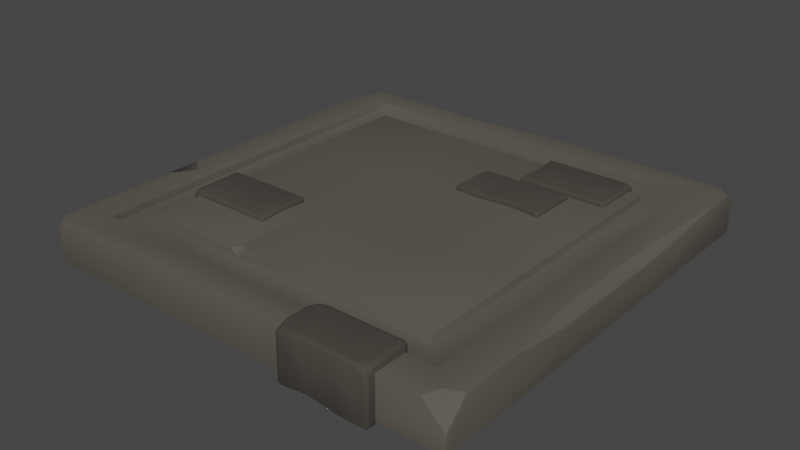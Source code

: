 # Source: FloorTile_1.blend  (saved by Blender 3.5.10; exported with 4.5.12 LTS)
import bpy
from mathutils import Matrix  # noqa: F401  (used for matrix-valued properties, if any)

bpy.ops.wm.read_factory_settings(use_empty=True)
scene = bpy.context.scene
scene.name = 'Scene'

# ---- collections
col_collection = bpy.data.collections.new('Collection'); scene.collection.children.link(col_collection)

# ---- materials (node trees are filled in below, after node groups)
mat_tiles = bpy.data.materials.new('Tiles')
mat_tiles.use_transparent_shadow = False
mat_tiles_002 = bpy.data.materials.new('Tiles.002')
mat_tiles_002.use_transparent_shadow = False

# ---- material node trees
mat_tiles.use_nodes = True; mat_tiles.node_tree.nodes.clear()
_N = mat_tiles.node_tree.nodes; _L = mat_tiles.node_tree.links
n0 = _N.new('ShaderNodeBsdfPrincipled'); n0.name = 'Principled BSDF'; n0.location = (10, 300)
n0.distribution = 'GGX'
n0.subsurface_method = 'RANDOM_WALK_SKIN'
n0.inputs[0].default_value = (0.09462, 0.08403, 0.06758, 1.0)
n0.inputs[2].default_value = 1.0
n0.inputs[3].default_value = 1.45
n0.inputs[27].default_value = (0.0, 0.0, 0.0, 1.0)
n0.inputs[28].default_value = 1.0
n1 = _N.new('ShaderNodeOutputMaterial'); n1.name = 'Material Output'; n1.location = (300, 300)
_L.new(n0.outputs[0], n1.inputs[0])
n1.is_active_output = True
mat_tiles_002.use_nodes = True; mat_tiles_002.node_tree.nodes.clear()
_N = mat_tiles_002.node_tree.nodes; _L = mat_tiles_002.node_tree.links
n0 = _N.new('ShaderNodeBsdfPrincipled'); n0.name = 'Principled BSDF'; n0.location = (10, 300)
n0.distribution = 'GGX'
n0.subsurface_method = 'RANDOM_WALK_SKIN'
n0.inputs[0].default_value = (0.05497, 0.04906, 0.03984, 1.0)
n0.inputs[2].default_value = 1.0
n0.inputs[3].default_value = 1.45
n0.inputs[27].default_value = (0.0, 0.0, 0.0, 1.0)
n0.inputs[28].default_value = 1.0
n1 = _N.new('ShaderNodeOutputMaterial'); n1.name = 'Material Output'; n1.location = (300, 300)
_L.new(n0.outputs[0], n1.inputs[0])
n1.is_active_output = True

# ---- world
world_world = bpy.data.worlds.new('World'); scene.world = world_world
world_world.use_nodes = True; world_world.node_tree.nodes.clear()
_N = world_world.node_tree.nodes; _L = world_world.node_tree.links
n0 = _N.new('ShaderNodeOutputWorld'); n0.name = 'World Output'; n0.location = (300, 300)
n1 = _N.new('ShaderNodeBackground'); n1.name = 'Background'; n1.location = (10, 300)
n1.inputs[0].default_value = (0.05088, 0.05088, 0.05088, 1.0)
_L.new(n1.outputs[0], n0.inputs[0])
n0.is_active_output = True
world_world.color = (0.05088, 0.05088, 0.05088)
world_world.use_sun_shadow = False
world_world.sun_shadow_jitter_overblur = 0.0

# ---- meshes
me_plane = bpy.data.meshes.new('Plane')
me_plane.from_pydata([(-0.8461, -0.8461, 0.0), (0.8461, -0.8461, 0.0), (-0.8461, 0.8461, 0.0), (0.8461, 0.8461, 0.0), (-1.0, 1.0, -0.1937), (-1.0, -1.0, -0.1937), (1.0, -1.0, -0.1937), (1.0, 1.0, -0.1937), (-0.7154, 0.7154, -0.03256), (-0.7154, -0.7154, -0.03256), (0.7154, -0.7154, -0.03256), (0.7154, 0.7154, -0.03256), (-0.8461, 0.8461, -0.03256), (-0.8461, -0.8461, -0.03256), (0.8461, -0.8461, -0.03256), (0.8461, 0.8461, -0.03256), (-0.7154, 0.7154, 0.0007542), (-0.7154, -0.7154, 0.0007542), (0.7154, -0.7154, 0.0007542), (0.7154, 0.7154, 0.0007542), (-1.0, 0.3333, 0.0), (-1.0, 0.3333, -0.1937), (-1.0, -0.3333, -0.1937), (1.0, -0.3333, -0.1937), (1.0, 0.3333, -0.1937), (-0.8461, 0.282, 0.0), (-0.8461, -0.282, 0.0), (0.8461, -0.282, 0.0), (0.8461, 0.282, 0.0), (-0.8461, 0.282, -0.03256), (-0.8461, -0.282, -0.03256), (0.8461, -0.282, -0.03256), (0.8461, 0.282, -0.03256), (-0.7154, 0.2385, -0.03256), (-0.7154, -0.2385, -0.03256), (0.7154, -0.2385, -0.03256), (0.7154, 0.2385, -0.03256), (-0.7154, 0.2385, 0.0007542), (-0.7154, -0.2385, 0.0007542), (0.7154, -0.2385, 0.0007542), (0.7154, 0.2385, 0.0007542), (-0.3333, -1.0, 0.0), (0.3333, -1.0, 0.0), (0.3333, 1.0, 0.0), (-0.3333, -1.0, -0.1937), (0.3333, -1.0, -0.1937), (0.3333, 1.0, -0.1937), (-0.3333, 1.0, -0.1937), (-0.282, -0.8461, 0.0), (0.282, -0.8461, 0.0), (0.282, 0.8461, 0.0), (-0.282, 0.8461, 0.0), (-0.282, -0.8461, -0.03256), (0.282, -0.8461, -0.03256), (0.282, 0.8461, -0.03256), (-0.282, 0.8461, -0.03256), (-0.2385, -0.7154, -0.03256), (0.2385, -0.7154, -0.03256), (0.2385, 0.7154, -0.03256), (-0.2385, 0.7154, -0.03256), (0.2385, -0.7154, 0.0007542), (0.2385, 0.7154, 0.0007542), (-0.2385, 0.7154, 0.0007542), (-0.2385, -0.2385, 0.0007542), (0.2385, -0.2385, 0.0007542), (-0.2385, 0.2385, 0.0007542), (0.2385, 0.2385, 0.0007542), (0.3333, -0.3333, -0.1937), (-0.3333, -0.3333, -0.1937), (0.3333, 0.3333, -0.1937), (-0.3333, 0.3333, -0.1937), (0.9272, -0.9272, 0.0), (1.0, -0.897, 0.0), (1.0, -1.0, -0.103), (0.897, -1.0, 0.0), (0.9673, 0.9673, 0.0), (0.9537, 1.0, 0.0), (1.0, 1.0, -0.04627), (1.0, 0.9537, 0.0), (-0.9477, 0.9477, 0.0), (-1.0, 0.7765, 0.0), (-1.0, 1.0, -0.07397), (-0.9734, -0.9734, 0.0), (-0.9624, -1.0, 0.0), (-1.0, -1.0, -0.03763), (-1.0, -0.9624, 0.0), (-1.0, -0.2565, 0.0), (-0.9271, -0.309, 0.0), (-1.0, -0.4102, 0.0), (-1.0, -0.3333, -0.07687), (-0.2755, -0.7154, 0.0007542), (-0.2385, -0.6783, 0.0007542), (-0.2014, -0.7154, 0.0007542), (-0.2385, -0.7154, -0.03251), (0.9595, -0.3198, 0.0), (1.0, -0.3333, -0.04052), (1.0, -0.6389, 0.0), (1.0, 0.3333, -0.04052), (0.9595, 0.3198, 0.0), (1.0, 0.8315, 0.0), (-0.3218, 0.9653, 0.0), (-0.3333, 1.0, -0.0347), (0.06528, 1.0, 0.0), (-0.9607, 1.0, -0.0347), (-0.9404, 0.9653, 0.0)], [(87, 89), (91, 93)], [(50, 54, 15, 3), (69, 46, 7, 24), (2, 79, 80, 20, 25), (28, 98, 99, 78, 75, 3), (3, 75, 76, 43, 50), (0, 82, 83, 41, 48), (25, 20, 86, 87, 26), (42, 45, 6, 73, 74), (50, 43, 102, 100, 51), (35, 39, 18, 10), (48, 52, 13, 0), (27, 31, 14, 1), (25, 29, 12, 2), (34, 30, 13, 9), (57, 53, 14, 10), (36, 32, 15, 11), (59, 55, 12, 8), (66, 40, 19, 61), (33, 37, 16, 8), (58, 61, 19, 11), (9, 17, 38, 34), (34, 38, 37, 33), (60, 18, 39, 64), (64, 39, 40, 66), (10, 14, 31, 35), (35, 31, 32, 36), (8, 12, 29, 33), (33, 29, 30, 34), (0, 13, 30, 26), (26, 30, 29, 25), (3, 15, 32, 28), (28, 32, 31, 27), (11, 19, 40, 36), (36, 40, 39, 35), (1, 71, 72, 96, 94, 27), (73, 6, 23, 95, 96, 72), (81, 4, 21, 20, 80), (26, 87, 88, 85, 82, 0), (89, 22, 5, 84, 85, 88), (27, 94, 98, 28), (45, 67, 23, 6), (67, 69, 24, 23), (22, 21, 70, 68), (68, 70, 69, 67), (5, 22, 68, 44), (44, 68, 67, 45), (38, 63, 65, 37), (63, 64, 66, 65), (57, 60, 92, 93, 56), (56, 93, 90, 17, 9), (10, 18, 60, 57), (92, 60, 64, 63, 91), (8, 16, 62, 59), (59, 62, 61, 58), (37, 65, 62, 16), (65, 66, 61, 62), (11, 15, 54, 58), (58, 54, 55, 59), (9, 13, 52, 56), (56, 52, 53, 57), (1, 14, 53, 49), (49, 53, 52, 48), (77, 7, 46, 43, 76), (51, 100, 104, 79, 2), (84, 5, 44, 41, 83), (48, 41, 42, 49), (41, 44, 45, 42), (101, 47, 4, 81, 103), (21, 4, 47, 70), (70, 47, 46, 69), (2, 12, 55, 51), (51, 55, 54, 50), (71, 74, 73, 72), (49, 42, 74, 71, 1), (75, 78, 77, 76), (97, 24, 7, 77, 78, 99), (79, 104, 103, 81, 80), (82, 85, 84, 83), (86, 89, 88, 87), (20, 21, 22, 89, 86), (90, 93, 92, 91), (17, 90, 91, 63, 38), (94, 96, 95), (97, 99, 98), (94, 95, 97, 98), (95, 23, 24, 97), (100, 102, 101), (103, 104, 100, 101), (43, 46, 47, 101, 102)])
me_plane.polygons.foreach_set('use_smooth', [True] * 89)
_uv = me_plane.uv_layers.new(name='UVMap')
_uv.uv.foreach_set('vector', [0.641, 0.9231, 0.641, 0.9231, 0.9231, 0.9231, 0.9231, 0.9231, 0.6667, 0.6667, 0.6667, 1.0, 1.0, 1.0, 1.0, 0.6667, 0.07693, 0.9231, 0.02615, 0.9738, 0.0, 0.8883, 0.0, 0.6667, 0.07693, 0.641, 0.9231, 0.641, 0.9797, 0.6599, 1.0, 0.9158, 1.0, 0.9769, 0.9836, 0.9836, 0.9231, 0.9231, 0.9231, 0.9231, 0.9836, 0.9836, 0.9769, 1.0, 0.6667, 1.0, 0.641, 0.9231, 0.07693, 0.07693, 0.01331, 0.01331, 0.01882, 0.0, 0.3333, 0.0, 0.359, 0.07693, 0.07693, 0.641, 0.0, 0.6667, 0.0, 0.3718, 0.03646, 0.3455, 0.07693, 0.359, 0.6667, 0.0, 0.6667, 0.0, 1.0, 0.0, 1.0, 0.0, 0.9485, 0.0, 0.641, 0.9231, 0.6667, 1.0, 0.5326, 1.0, 0.3391, 0.9827, 0.359, 0.9231, 0.8577, 0.3808, 0.8577, 0.3808, 0.8577, 0.1423, 0.8577, 0.1423, 0.359, 0.07693, 0.359, 0.07693, 0.07693, 0.07693, 0.07693, 0.07693, 0.9231, 0.359, 0.9231, 0.359, 0.9231, 0.07693, 0.9231, 0.07693, 0.07693, 0.641, 0.07693, 0.641, 0.07693, 0.9231, 0.07693, 0.9231, 0.1423, 0.3808, 0.07693, 0.359, 0.07693, 0.07693, 0.1423, 0.1423, 0.6192, 0.1423, 0.641, 0.07693, 0.9231, 0.07693, 0.8577, 0.1423, 0.8577, 0.6192, 0.9231, 0.641, 0.9231, 0.9231, 0.8577, 0.8577, 0.3808, 0.8577, 0.359, 0.9231, 0.07693, 0.9231, 0.1423, 0.8577, 0.6192, 0.6192, 0.8577, 0.6192, 0.8577, 0.8577, 0.6192, 0.8577, 0.1423, 0.6192, 0.1423, 0.6192, 0.1423, 0.8577, 0.1423, 0.8577, 0.6192, 0.8577, 0.6192, 0.8577, 0.8577, 0.8577, 0.8577, 0.8577, 0.1423, 0.1423, 0.1423, 0.1423, 0.1423, 0.3808, 0.1423, 0.3808, 0.1423, 0.3808, 0.1423, 0.3808, 0.1423, 0.6192, 0.1423, 0.6192, 0.6192, 0.1423, 0.8577, 0.1423, 0.8577, 0.3808, 0.6192, 0.3808, 0.6192, 0.3808, 0.8577, 0.3808, 0.8577, 0.6192, 0.6192, 0.6192, 0.8577, 0.1423, 0.9231, 0.07693, 0.9231, 0.359, 0.8577, 0.3808, 0.8577, 0.3808, 0.9231, 0.359, 0.9231, 0.641, 0.8577, 0.6192, 0.1423, 0.8577, 0.07693, 0.9231, 0.07693, 0.641, 0.1423, 0.6192, 0.1423, 0.6192, 0.07693, 0.641, 0.07693, 0.359, 0.1423, 0.3808, 0.07693, 0.07693, 0.07693, 0.07693, 0.07693, 0.359, 0.07693, 0.359, 0.07693, 0.359, 0.07693, 0.359, 0.07693, 0.641, 0.07693, 0.641, 0.9231, 0.9231, 0.9231, 0.9231, 0.9231, 0.641, 0.9231, 0.641, 0.9231, 0.641, 0.9231, 0.641, 0.9231, 0.359, 0.9231, 0.359, 0.8577, 0.8577, 0.8577, 0.8577, 0.8577, 0.6192, 0.8577, 0.6192, 0.8577, 0.6192, 0.8577, 0.6192, 0.8577, 0.3808, 0.8577, 0.3808, 0.9231, 0.07693, 0.9636, 0.03642, 1.0, 0.05151, 1.0, 0.1805, 0.9797, 0.3401, 0.9231, 0.359, 1.0, 0.0, 1.0, 0.0, 1.0, 0.3333, 1.0, 0.3333, 1.0, 0.1805, 1.0, 0.05151, 0.0, 1.0, 0.0, 1.0, 0.0, 0.6667, 0.0, 0.6667, 0.0, 0.8883, 0.07693, 0.359, 0.03646, 0.3455, 0.0, 0.2949, 0.0, 0.01882, 0.01331, 0.01331, 0.07693, 0.07693, 0.0, 0.3333, 0.0, 0.3333, 0.0, 0.0, 0.0, 0.0, 0.0, 0.01882, 0.0, 0.2949, 0.9231, 0.359, 0.9797, 0.3401, 0.9797, 0.6599, 0.9231, 0.641, 0.6667, 0.0, 0.6667, 0.3333, 1.0, 0.3333, 1.0, 0.0, 0.6667, 0.3333, 0.6667, 0.6667, 1.0, 0.6667, 1.0, 0.3333, 0.0, 0.3333, 0.0, 0.6667, 0.3333, 0.6667, 0.3333, 0.3333, 0.3333, 0.3333, 0.3333, 0.6667, 0.6667, 0.6667, 0.6667, 0.3333, 0.0, 0.0, 0.0, 0.3333, 0.3333, 0.3333, 0.3333, 0.0, 0.3333, 0.0, 0.3333, 0.3333, 0.6667, 0.3333, 0.6667, 0.0, 0.1423, 0.3808, 0.3808, 0.3808, 0.3808, 0.6192, 0.1423, 0.6192, 0.3808, 0.3808, 0.6192, 0.3808, 0.6192, 0.6192, 0.3808, 0.6192, 0.6192, 0.1423, 0.6192, 0.1423, 0.3993, 0.1423, 0.3808, 0.1423, 0.3808, 0.1423, 0.3808, 0.1423, 0.3808, 0.1423, 0.3622, 0.1423, 0.1423, 0.1423, 0.1423, 0.1423, 0.8577, 0.1423, 0.8577, 0.1423, 0.6192, 0.1423, 0.6192, 0.1423, 0.3993, 0.1423, 0.6192, 0.1423, 0.6192, 0.3808, 0.3808, 0.3808, 0.3808, 0.1608, 0.1423, 0.8577, 0.1423, 0.8577, 0.3808, 0.8577, 0.3808, 0.8577, 0.3808, 0.8577, 0.3808, 0.8577, 0.6192, 0.8577, 0.6192, 0.8577, 0.1423, 0.6192, 0.3808, 0.6192, 0.3808, 0.8577, 0.1423, 0.8577, 0.3808, 0.6192, 0.6192, 0.6192, 0.6192, 0.8577, 0.3808, 0.8577, 0.8577, 0.8577, 0.9231, 0.9231, 0.641, 0.9231, 0.6192, 0.8577, 0.6192, 0.8577, 0.641, 0.9231, 0.359, 0.9231, 0.3808, 0.8577, 0.1423, 0.1423, 0.07693, 0.07693, 0.359, 0.07693, 0.3808, 0.1423, 0.3808, 0.1423, 0.359, 0.07693, 0.641, 0.07693, 0.6192, 0.1423, 0.9231, 0.07693, 0.9231, 0.07693, 0.641, 0.07693, 0.641, 0.07693, 0.641, 0.07693, 0.641, 0.07693, 0.359, 0.07693, 0.359, 0.07693, 1.0, 1.0, 1.0, 1.0, 0.6667, 1.0, 0.6667, 1.0, 0.9769, 1.0, 0.359, 0.9231, 0.3391, 0.9827, 0.0298, 0.9827, 0.02615, 0.9738, 0.07693, 0.9231, 0.0, 0.0, 0.0, 0.0, 0.3333, 0.0, 0.3333, 0.0, 0.01882, 0.0, 0.359, 0.07693, 0.3333, 0.0, 0.6667, 0.0, 0.641, 0.07693, 0.3333, 0.0, 0.3333, 0.0, 0.6667, 0.0, 0.6667, 0.0, 0.3333, 1.0, 0.3333, 1.0, 0.0, 1.0, 0.0, 1.0, 0.01963, 1.0, 0.0, 0.6667, 0.0, 1.0, 0.3333, 1.0, 0.3333, 0.6667, 0.3333, 0.6667, 0.3333, 1.0, 0.6667, 1.0, 0.6667, 0.6667, 0.07693, 0.9231, 0.07693, 0.9231, 0.359, 0.9231, 0.359, 0.9231, 0.359, 0.9231, 0.359, 0.9231, 0.641, 0.9231, 0.641, 0.9231, 0.9636, 0.03642, 0.9485, 0.0, 1.0, 0.0, 1.0, 0.05151, 0.641, 0.07693, 0.6667, 0.0, 0.9485, 0.0, 0.9636, 0.03642, 0.9231, 0.07693, 0.9836, 0.9836, 1.0, 0.9769, 1.0, 1.0, 0.9769, 1.0, 1.0, 0.6667, 1.0, 0.6667, 1.0, 1.0, 1.0, 1.0, 1.0, 0.9769, 1.0, 0.9158, 0.02615, 0.9738, 0.0298, 0.9827, 0.01963, 1.0, 0.0, 1.0, 0.0, 0.8883, 0.01331, 0.01331, 0.0, 0.01882, 0.0, 0.0, 0.01882, 0.0, 0.0, 0.3718, 0.0, 0.3333, 0.0, 0.2949, 0.03646, 0.3455, 0.0, 0.6667, 0.0, 0.6667, 0.0, 0.3333, 0.0, 0.3333, 0.0, 0.3718, 0.3622, 0.1423, 0.3808, 0.1423, 0.3993, 0.1423, 0.3808, 0.1608, 0.1423, 0.1423, 0.3622, 0.1423, 0.3808, 0.1608, 0.3808, 0.3808, 0.1423, 0.3808, 0.9797, 0.3401, 1.0, 0.1805, 1.0, 0.3333, 1.0, 0.6667, 1.0, 0.9158, 1.0, 0.6599, 0.9797, 0.3401, 1.0, 0.3333, 1.0, 0.6667, 0.9797, 0.6599, 1.0, 0.3333, 1.0, 0.3333, 1.0, 0.6667, 1.0, 0.6667, 0.3391, 0.9827, 0.5326, 1.0, 0.3333, 1.0, 0.01963, 1.0, 0.0298, 0.9827, 0.3391, 0.9827, 0.3333, 1.0, 0.6667, 1.0, 0.6667, 1.0, 0.3333, 1.0, 0.3333, 1.0, 0.5326, 1.0])
me_plane.materials.append(mat_tiles)
me_plane.update()
me_plane_001 = bpy.data.meshes.new('Plane.001')
me_plane_001.from_pydata([(-1.0, -1.0, 0.2698), (1.0, -1.0, 0.2698), (-1.0, 1.0, 0.2698), (-1.0, 1.0, -0.0827), (-1.0, -1.0, -0.0827), (1.0, -1.0, -0.0827), (1.0, 1.0, -0.0827), (-0.3333, -1.0, 0.2698), (0.3333, -1.0, 0.2698), (0.3333, 1.0, 0.2698), (-0.3333, 1.0, 0.2698), (-0.3333, -1.0, -0.0827), (0.3333, -1.0, -0.0827), (0.3333, 1.0, -0.0827), (-0.3333, 1.0, -0.0827), (-0.9452, 0.0, 0.2698), (1.0, 0.0, 0.2698), (-0.9452, 0.0, -0.0827), (1.0, 0.0, -0.0827), (-0.3333, 0.0, -0.0827), (0.3333, 0.0, -0.0827), (-0.3333, 0.0, 0.2698), (0.3333, 0.0, 0.2698), (0.8329, 1.0, 0.2698), (1.0, 1.0, 0.1027), (1.0, 0.8329, 0.2698)], [], [(20, 13, 6, 18), (10, 14, 3, 2), (8, 12, 5, 1), (24, 6, 13, 9, 23), (15, 17, 4, 0), (0, 4, 11, 7), (7, 11, 12, 8), (22, 16, 25, 23, 9), (9, 13, 14, 10), (17, 3, 14, 19), (19, 14, 13, 20), (15, 21, 10, 2), (21, 22, 9, 10), (7, 8, 22, 21), (0, 7, 21, 15), (11, 19, 20, 12), (4, 17, 19, 11), (2, 3, 17, 15), (1, 5, 18, 16), (12, 20, 18, 5), (8, 1, 16, 22), (23, 25, 24), (16, 18, 6, 24, 25)])
me_plane_001.polygons.foreach_set('use_smooth', [True] * 23)
_uv = me_plane_001.uv_layers.new(name='UVMap')
_uv.uv.foreach_set('vector', [0.6667, 0.5, 0.6667, 1.0, 1.0, 1.0, 1.0, 0.5, 0.3333, 1.0, 0.3333, 1.0, 0.0, 1.0, 0.0, 1.0, 0.6667, 0.0, 0.6667, 0.0, 1.0, 0.0, 1.0, 0.0, 1.0, 1.0, 1.0, 1.0, 0.6667, 1.0, 0.6667, 1.0, 0.9165, 1.0, 0.0, 0.5, 0.0, 0.5, 0.0, 0.0, 0.0, 0.0, 0.0, 0.0, 0.0, 0.0, 0.3333, 0.0, 0.3333, 0.0, 0.3333, 0.0, 0.3333, 0.0, 0.6667, 0.0, 0.6667, 0.0, 0.6667, 0.5, 1.0, 0.5, 1.0, 0.9165, 0.9165, 1.0, 0.6667, 1.0, 0.6667, 1.0, 0.6667, 1.0, 0.3333, 1.0, 0.3333, 1.0, 0.0, 0.5, 0.0, 1.0, 0.3333, 1.0, 0.3333, 0.5, 0.3333, 0.5, 0.3333, 1.0, 0.6667, 1.0, 0.6667, 0.5, 0.0, 0.5, 0.3333, 0.5, 0.3333, 1.0, 0.0, 1.0, 0.3333, 0.5, 0.6667, 0.5, 0.6667, 1.0, 0.3333, 1.0, 0.3333, 0.0, 0.6667, 0.0, 0.6667, 0.5, 0.3333, 0.5, 0.0, 0.0, 0.3333, 0.0, 0.3333, 0.5, 0.0, 0.5, 0.3333, 0.0, 0.3333, 0.5, 0.6667, 0.5, 0.6667, 0.0, 0.0, 0.0, 0.0, 0.5, 0.3333, 0.5, 0.3333, 0.0, 0.0, 1.0, 0.0, 1.0, 0.0, 0.5, 0.0, 0.5, 1.0, 0.0, 1.0, 0.0, 1.0, 0.5, 1.0, 0.5, 0.6667, 0.0, 0.6667, 0.5, 1.0, 0.5, 1.0, 0.0, 0.6667, 0.0, 1.0, 0.0, 1.0, 0.5, 0.6667, 0.5, 0.9165, 1.0, 1.0, 0.9165, 1.0, 1.0, 1.0, 0.5, 1.0, 0.5, 1.0, 1.0, 1.0, 1.0, 1.0, 0.9165])
me_plane_001.materials.append(mat_tiles_002)
me_plane_001.update()
me_plane_002 = bpy.data.meshes.new('Plane.002')
me_plane_002.from_pydata([(-1.0, -1.0, 0.2698), (0.3333, -0.8918, 0.2698), (-1.0, 1.0, -0.0827), (-1.0, -1.0, -0.0827), (1.0, -1.0, -0.0827), (1.0, 1.0, -0.0827), (-1.0, 1.0, 0.05138), (1.0, 0.7816, 0.2698), (1.0, 1.0, 0.05138), (-0.3333, -1.0, -0.0827), (0.3333, -0.8918, -0.0827), (0.3333, 1.0, -0.0827), (-0.3333, 1.0, -0.0827), (0.3333, 0.7816, 0.2698), (-0.3333, 0.7816, 0.2698), (-0.3333, 1.0, 0.05138), (0.3333, 1.0, 0.05138), (-0.3333, -1.0, 0.1724), (-0.4308, -1.0, 0.2698), (-0.3333, -0.9026, 0.2698), (-0.2359, -1.0, 0.2698), (1.0, -0.9109, 0.2698), (1.0, -1.0, 0.1807), (0.9109, -1.0, 0.2698), (-1.0, 0.6196, 0.2698), (-1.0, 0.8961, 0.1553), (-0.8381, 0.7816, 0.2698)], [(17, 19)], [(15, 12, 2, 6), (10, 11, 5, 4), (22, 4, 5, 8, 7, 21), (7, 8, 16, 13), (1, 10, 4, 22, 23), (6, 2, 3, 0, 24, 25), (13, 16, 15, 14), (20, 1, 13, 14, 19), (0, 3, 9, 17, 18), (14, 15, 6, 25, 26), (3, 2, 12, 9), (9, 12, 11, 10), (8, 5, 11, 16), (16, 11, 12, 15), (17, 20, 19, 18), (17, 9, 10, 1, 20), (21, 23, 22), (1, 23, 21, 7, 13), (24, 26, 25), (0, 18, 19, 14, 26, 24)])
me_plane_002.polygons.foreach_set('use_smooth', [True] * 20)
_uv = me_plane_002.uv_layers.new(name='UVMap')
_uv.uv.foreach_set('vector', [0.3333, 1.0, 0.3333, 1.0, 0.0, 1.0, 0.0, 1.0, 0.6667, 0.0, 0.6667, 1.0, 1.0, 1.0, 1.0, 0.0, 1.0, 0.0, 1.0, 0.0, 1.0, 1.0, 1.0, 1.0, 1.0, 0.8908, 1.0, 0.04455, 1.0, 0.8908, 1.0, 1.0, 0.6667, 1.0, 0.6667, 0.8908, 0.6667, 0.0, 0.6667, 0.0, 1.0, 0.0, 1.0, 0.0, 0.9555, 0.0, 0.0, 1.0, 0.0, 1.0, 0.0, 0.0, 0.0, 0.0, 0.0, 0.8098, 0.0, 0.948, 0.6667, 0.8908, 0.6667, 1.0, 0.3333, 1.0, 0.3333, 0.8908, 0.382, 0.0, 0.6667, 0.0, 0.6667, 0.8908, 0.3333, 0.8908, 0.3333, 0.04871, 0.0, 0.0, 0.0, 0.0, 0.3333, 0.0, 0.3333, 0.0, 0.2846, 0.0, 0.3333, 0.8908, 0.3333, 1.0, 0.0, 1.0, 0.0, 0.948, 0.08096, 0.8908, 0.0, 0.0, 0.0, 1.0, 0.3333, 1.0, 0.3333, 0.0, 0.3333, 0.0, 0.3333, 1.0, 0.6667, 1.0, 0.6667, 0.0, 1.0, 1.0, 1.0, 1.0, 0.6667, 1.0, 0.6667, 1.0, 0.6667, 1.0, 0.6667, 1.0, 0.3333, 1.0, 0.3333, 1.0, 0.3333, 0.0, 0.382, 0.0, 0.3333, 0.04871, 0.2846, 0.0, 0.3333, 0.0, 0.3333, 0.0, 0.6667, 0.0, 0.6667, 0.0, 0.382, 0.0, 1.0, 0.04455, 0.9555, 0.0, 1.0, 0.0, 0.6667, 0.0, 0.9555, 0.0, 1.0, 0.04455, 1.0, 0.8908, 0.6667, 0.8908, 0.0, 0.8098, 0.08096, 0.8908, 0.0, 0.948, 0.0, 0.0, 0.2846, 0.0, 0.3333, 0.04871, 0.3333, 0.8908, 0.08096, 0.8908, 0.0, 0.8098])
me_plane_002.materials.append(mat_tiles_002)
me_plane_002.update()
me_plane_004 = bpy.data.meshes.new('Plane.004')
me_plane_004.from_pydata([(-1.0, -1.0, 0.3537), (1.0, -1.0, 0.3537), (-1.0, -1.0, -0.59), (1.0, -1.0, -0.59), (1.0, 1.0, -0.59), (-0.3333, -0.8391, 0.3537), (0.3333, -1.0, 0.3537), (0.3333, 1.0, 0.3537), (-0.3333, 1.0, 0.3537), (-0.3333, -1.0, -0.59), (0.3333, -1.0, -0.59), (0.3333, 1.0, -0.59), (-0.3333, 1.0, -0.59), (-1.0, 1.0, -0.1181), (1.0, 1.0, -0.1181), (1.0, -1.0, -0.1181), (-1.0, -1.0, -0.1181), (-0.3333, -1.0, -0.1181), (0.3333, -1.0, -0.1181), (0.3333, 1.0, -0.1181), (-0.3333, 1.0, -0.1181), (0.7576, 1.0, 0.3537), (1.0, 1.0, 0.1114), (1.0, 0.7576, 0.3537), (-1.0, 0.786, -0.59), (-0.786, 1.0, -0.59), (-1.0, 1.0, -0.376), (-1.0, 1.0, 0.1076), (-0.4641, 1.0, 0.3537), (-1.0, 0.7539, 0.3537)], [], [(10, 11, 4, 3), (13, 26, 24, 2, 16), (18, 10, 3, 15), (15, 3, 4, 14), (16, 2, 9, 17), (17, 9, 10, 18), (14, 4, 11, 19), (19, 11, 12, 20), (20, 12, 25, 26, 13), (9, 12, 11, 10), (8, 20, 13, 27, 28), (5, 6, 7, 8), (7, 19, 20, 8), (6, 1, 23, 21, 7), (5, 17, 18, 6), (0, 16, 17, 5), (0, 5, 8, 28, 29), (22, 14, 19, 7, 21), (6, 18, 15, 1), (21, 23, 22), (1, 15, 14, 22, 23), (24, 26, 25), (2, 24, 25, 12, 9), (27, 29, 28), (27, 13, 16, 0, 29)])
me_plane_004.polygons.foreach_set('use_smooth', [True] * 25)
_uv = me_plane_004.uv_layers.new(name='UVMap')
_uv.uv.foreach_set('vector', [0.6667, 0.0, 0.6667, 1.0, 1.0, 1.0, 1.0, 0.0, 0.0, 1.0, 0.0, 1.0, 0.0, 0.893, 0.0, 0.0, 0.0, 0.0, 0.6667, 0.0, 0.6667, 0.0, 1.0, 0.0, 1.0, 0.0, 1.0, 0.0, 1.0, 0.0, 1.0, 1.0, 1.0, 1.0, 0.0, 0.0, 0.0, 0.0, 0.3333, 0.0, 0.3333, 0.0, 0.3333, 0.0, 0.3333, 0.0, 0.6667, 0.0, 0.6667, 0.0, 1.0, 1.0, 1.0, 1.0, 0.6667, 1.0, 0.6667, 1.0, 0.6667, 1.0, 0.6667, 1.0, 0.3333, 1.0, 0.3333, 1.0, 0.3333, 1.0, 0.3333, 1.0, 0.107, 1.0, 0.0, 1.0, 0.0, 1.0, 0.3333, 0.0, 0.3333, 1.0, 0.6667, 1.0, 0.6667, 0.0, 0.3333, 1.0, 0.3333, 1.0, 0.0, 1.0, 0.0, 1.0, 0.268, 1.0, 0.3333, 0.0, 0.6667, 0.0, 0.6667, 1.0, 0.3333, 1.0, 0.6667, 1.0, 0.6667, 1.0, 0.3333, 1.0, 0.3333, 1.0, 0.6667, 0.0, 1.0, 0.0, 1.0, 0.8788, 0.8788, 1.0, 0.6667, 1.0, 0.3333, 0.0, 0.3333, 0.0, 0.6667, 0.0, 0.6667, 0.0, 0.0, 0.0, 0.0, 0.0, 0.3333, 0.0, 0.3333, 0.0, 0.0, 0.0, 0.3333, 0.0, 0.3333, 1.0, 0.268, 1.0, 0.0, 0.877, 1.0, 1.0, 1.0, 1.0, 0.6667, 1.0, 0.6667, 1.0, 0.8788, 1.0, 0.6667, 0.0, 0.6667, 0.0, 1.0, 0.0, 1.0, 0.0, 0.8788, 1.0, 1.0, 0.8788, 1.0, 1.0, 1.0, 0.0, 1.0, 0.0, 1.0, 1.0, 1.0, 1.0, 1.0, 0.8788, 0.0, 0.893, 0.0, 1.0, 0.107, 1.0, 0.0, 0.0, 0.0, 0.893, 0.107, 1.0, 0.3333, 1.0, 0.3333, 0.0, 0.0, 1.0, 0.0, 0.877, 0.268, 1.0, 0.0, 1.0, 0.0, 1.0, 0.0, 0.0, 0.0, 0.0, 0.0, 0.877])
me_plane_004.materials.append(mat_tiles_002)
me_plane_004.update()
me_plane_005 = bpy.data.meshes.new('Plane.005')
me_plane_005.from_pydata([(-1.0, -1.0, 0.2698), (1.0, -1.0, 0.2698), (-1.0, 1.0, 0.2698), (-1.0, 1.0, -0.0827), (-1.0, -1.0, -0.0827), (1.0, -1.0, -0.0827), (1.0, 1.0, -0.0827), (-0.3333, -1.0, 0.2698), (0.3333, -1.0, 0.2698), (0.3333, 1.0, 0.2698), (-0.3333, 1.0, 0.2698), (-0.3333, -1.0, -0.0827), (0.3333, -1.0, -0.0827), (0.3333, 1.0, -0.0827), (-0.3333, 1.0, -0.0827), (-0.9452, 0.0, 0.2698), (1.0, 0.0, 0.2698), (-0.9452, 0.0, -0.0827), (1.0, 0.0, -0.0827), (-0.3333, 0.0, -0.0827), (0.3333, 0.0, -0.0827), (-0.3333, 0.0, 0.2698), (0.3333, 0.0, 0.2698), (0.8329, 1.0, 0.2698), (1.0, 1.0, 0.1027), (1.0, 0.8329, 0.2698)], [], [(20, 13, 6, 18), (10, 14, 3, 2), (8, 12, 5, 1), (24, 6, 13, 9, 23), (15, 17, 4, 0), (0, 4, 11, 7), (7, 11, 12, 8), (22, 16, 25, 23, 9), (9, 13, 14, 10), (17, 3, 14, 19), (19, 14, 13, 20), (15, 21, 10, 2), (21, 22, 9, 10), (7, 8, 22, 21), (0, 7, 21, 15), (11, 19, 20, 12), (4, 17, 19, 11), (2, 3, 17, 15), (1, 5, 18, 16), (12, 20, 18, 5), (8, 1, 16, 22), (23, 25, 24), (16, 18, 6, 24, 25)])
me_plane_005.polygons.foreach_set('use_smooth', [True] * 23)
_uv = me_plane_005.uv_layers.new(name='UVMap')
_uv.uv.foreach_set('vector', [0.6667, 0.5, 0.6667, 1.0, 1.0, 1.0, 1.0, 0.5, 0.3333, 1.0, 0.3333, 1.0, 0.0, 1.0, 0.0, 1.0, 0.6667, 0.0, 0.6667, 0.0, 1.0, 0.0, 1.0, 0.0, 1.0, 1.0, 1.0, 1.0, 0.6667, 1.0, 0.6667, 1.0, 0.9165, 1.0, 0.0, 0.5, 0.0, 0.5, 0.0, 0.0, 0.0, 0.0, 0.0, 0.0, 0.0, 0.0, 0.3333, 0.0, 0.3333, 0.0, 0.3333, 0.0, 0.3333, 0.0, 0.6667, 0.0, 0.6667, 0.0, 0.6667, 0.5, 1.0, 0.5, 1.0, 0.9165, 0.9165, 1.0, 0.6667, 1.0, 0.6667, 1.0, 0.6667, 1.0, 0.3333, 1.0, 0.3333, 1.0, 0.0, 0.5, 0.0, 1.0, 0.3333, 1.0, 0.3333, 0.5, 0.3333, 0.5, 0.3333, 1.0, 0.6667, 1.0, 0.6667, 0.5, 0.0, 0.5, 0.3333, 0.5, 0.3333, 1.0, 0.0, 1.0, 0.3333, 0.5, 0.6667, 0.5, 0.6667, 1.0, 0.3333, 1.0, 0.3333, 0.0, 0.6667, 0.0, 0.6667, 0.5, 0.3333, 0.5, 0.0, 0.0, 0.3333, 0.0, 0.3333, 0.5, 0.0, 0.5, 0.3333, 0.0, 0.3333, 0.5, 0.6667, 0.5, 0.6667, 0.0, 0.0, 0.0, 0.0, 0.5, 0.3333, 0.5, 0.3333, 0.0, 0.0, 1.0, 0.0, 1.0, 0.0, 0.5, 0.0, 0.5, 1.0, 0.0, 1.0, 0.0, 1.0, 0.5, 1.0, 0.5, 0.6667, 0.0, 0.6667, 0.5, 1.0, 0.5, 1.0, 0.0, 0.6667, 0.0, 1.0, 0.0, 1.0, 0.5, 0.6667, 0.5, 0.9165, 1.0, 1.0, 0.9165, 1.0, 1.0, 1.0, 0.5, 1.0, 0.5, 1.0, 1.0, 1.0, 1.0, 1.0, 0.9165])
me_plane_005.materials.append(mat_tiles_002)
me_plane_005.update()

# ---- objects
ob_plane = bpy.data.objects.new('Plane', me_plane)
ob_plane_001 = bpy.data.objects.new('Plane.001', me_plane_001)
ob_plane_002 = bpy.data.objects.new('Plane.002', me_plane_002)
ob_plane_004 = bpy.data.objects.new('Plane.004', me_plane_004)
ob_plane_003 = bpy.data.objects.new('Plane.003', me_plane_005)

# ---- transforms, parenting, visibility, modifiers, constraints
ob_plane.location = (0.0, 0.0, 0.0)
ob_plane.scale = (0.5, 0.5, 0.5)
_m = ob_plane.modifiers.new('Bevel', 'BEVEL')
_m.width = 0.01
_m.width_pct = 0.01
_m.segments = 2
ob_plane_001.location = (0.2253, 0.3128, -0.006631)
ob_plane_001.scale = (0.1045, 0.06185, 0.06185)
_m = ob_plane_001.modifiers.new('Bevel', 'BEVEL')
_m.segments = 2
ob_plane_002.location = (0.1454, 0.1875, -0.006631)
ob_plane_002.scale = (0.1045, 0.06185, 0.06185)
_m = ob_plane_002.modifiers.new('Bevel', 'BEVEL')
_m.segments = 2
ob_plane_004.location = (0.251, -0.4808, -0.04366)
ob_plane_004.rotation_euler = (1.571, -0.0, 0.0)
ob_plane_004.scale = (0.1045, 0.06185, 0.1151)
_m = ob_plane_004.modifiers.new('Bevel', 'BEVEL')
_m.segments = 2
ob_plane_003.location = (-0.271, -0.1827, -0.006631)
ob_plane_003.rotation_euler = (0.0, -0.0, 3.142)
ob_plane_003.scale = (0.1045, 0.06185, 0.06185)
_m = ob_plane_003.modifiers.new('Bevel', 'BEVEL')
_m.segments = 2

# ---- collection membership
col_collection.objects.link(ob_plane)
col_collection.objects.link(ob_plane_001)
col_collection.objects.link(ob_plane_002)
col_collection.objects.link(ob_plane_004)
col_collection.objects.link(ob_plane_003)

# ---- scene / render settings (as saved in the file)
scene.frame_start = 1; scene.frame_end = 250; scene.frame_set(1)
scene.render.engine = 'BLENDER_EEVEE_NEXT'
scene.cycles.sampling_pattern = 'TABULATED_SOBOL'
scene.view_settings.view_transform = 'Filmic'
bpy.context.view_layer.update()

# ---- added for rendering (the .blend has no active camera and no usable light): camera, sun
cam_auto = bpy.data.cameras.new('AutoCamera')
cam_auto.lens = 50.0
cam_auto.sensor_width = 36.0
cam_auto.clip_end = 1000.0
ob_auto_camera = bpy.data.objects.new('AutoCamera', cam_auto)
scene.collection.objects.link(ob_auto_camera)
ob_auto_camera.location = (1.32754, -1.6038, 1.01838)
ob_auto_camera.rotation_euler = (1.09748, -7.21219e-08, 0.694738)
scene.camera = ob_auto_camera
light_auto_sun = bpy.data.lights.new('AutoSun', 'SUN')
light_auto_sun.energy = 3.0
light_auto_sun.angle = 0.0523599
ob_auto_sun = bpy.data.objects.new('AutoSun', light_auto_sun)
scene.collection.objects.link(ob_auto_sun)
ob_auto_sun.rotation_euler = (0.872665, 0.174533, 0.523599)
bpy.context.view_layer.update()
